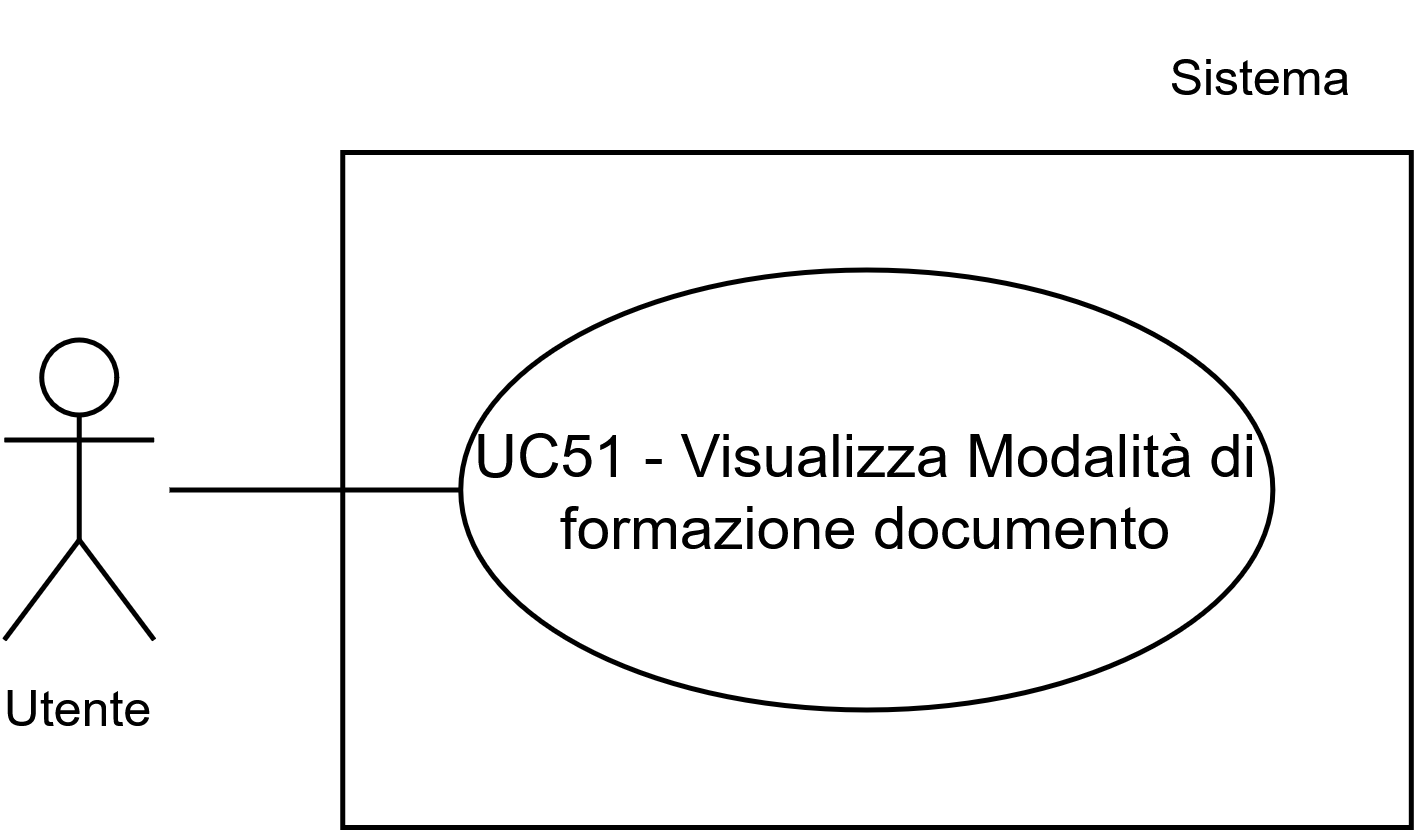

The diagram above was exported from draw.io. Its source (the exported page's mxGraphModel, read from the mxfile embedded in the PNG):
<mxGraphModel dx="892" dy="1292" grid="1" gridSize="10" guides="1" tooltips="1" connect="1" arrows="1" fold="1" page="1" pageScale="1" pageWidth="1169" pageHeight="827" math="0" shadow="0">
  <root>
    <mxCell id="0" />
    <mxCell id="1" parent="0" />
    <mxCell id="2" parent="1" style="whiteSpace=wrap;html=1;" value="" vertex="1">
      <mxGeometry height="135" width="213.71" x="507.05999999999983" y="6550" as="geometry" />
    </mxCell>
    <mxCell id="3" parent="1" style="ellipse;whiteSpace=wrap;html=1;" value="UC51 - Visualizza Modalità di formazione documento" vertex="1">
      <mxGeometry height="88" width="162.42" x="530.64" y="6573.5" as="geometry" />
    </mxCell>
    <mxCell id="4" parent="1" style="shape=umlActor;verticalLabelPosition=bottom;verticalAlign=top;html=1;outlineConnect=0;" value="&lt;font style=&quot;font-size: 10px;&quot;&gt;Utente&lt;/font&gt;" vertex="1">
      <mxGeometry height="60" width="30" x="439.34000000000003" y="6587.5" as="geometry" />
    </mxCell>
    <mxCell id="5" parent="1" style="text;html=1;whiteSpace=wrap;strokeColor=none;fillColor=none;align=center;verticalAlign=middle;rounded=0;fontSize=10;" value="Sistema" vertex="1">
      <mxGeometry height="30" width="60" x="660.7700000000001" y="6520" as="geometry" />
    </mxCell>
    <mxCell id="6" edge="1" parent="1" style="endArrow=none;html=1;rounded=0;entryX=0;entryY=0.5;entryDx=0;entryDy=0;" target="3" value="">
      <mxGeometry height="50" relative="1" width="50" as="geometry">
        <mxPoint x="472.4" y="6617.5" as="sourcePoint" />
        <mxPoint x="482.2700000000001" y="6577.5" as="targetPoint" />
      </mxGeometry>
    </mxCell>
  </root>
</mxGraphModel>